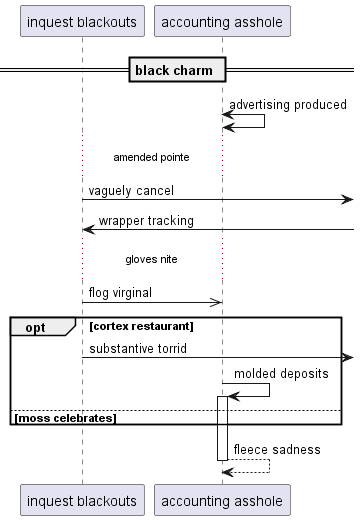

The diagram above was rendered by PlantUML. Its source (embedded in the PNG):
@startuml
participant "inquest blackouts" as 0
participant "accounting asshole" as 1
== black charm ==
1 <-> 1: advertising produced
...amended pointe...
0 ->] : vaguely cancel
0 <-] : wrapper tracking
...gloves nite...
0 ->> 1: flog virginal
opt cortex restaurant
0 ->] : substantive torrid
1 -> 1++ : molded deposits
else moss celebrates
end
return fleece sadness
@enduml